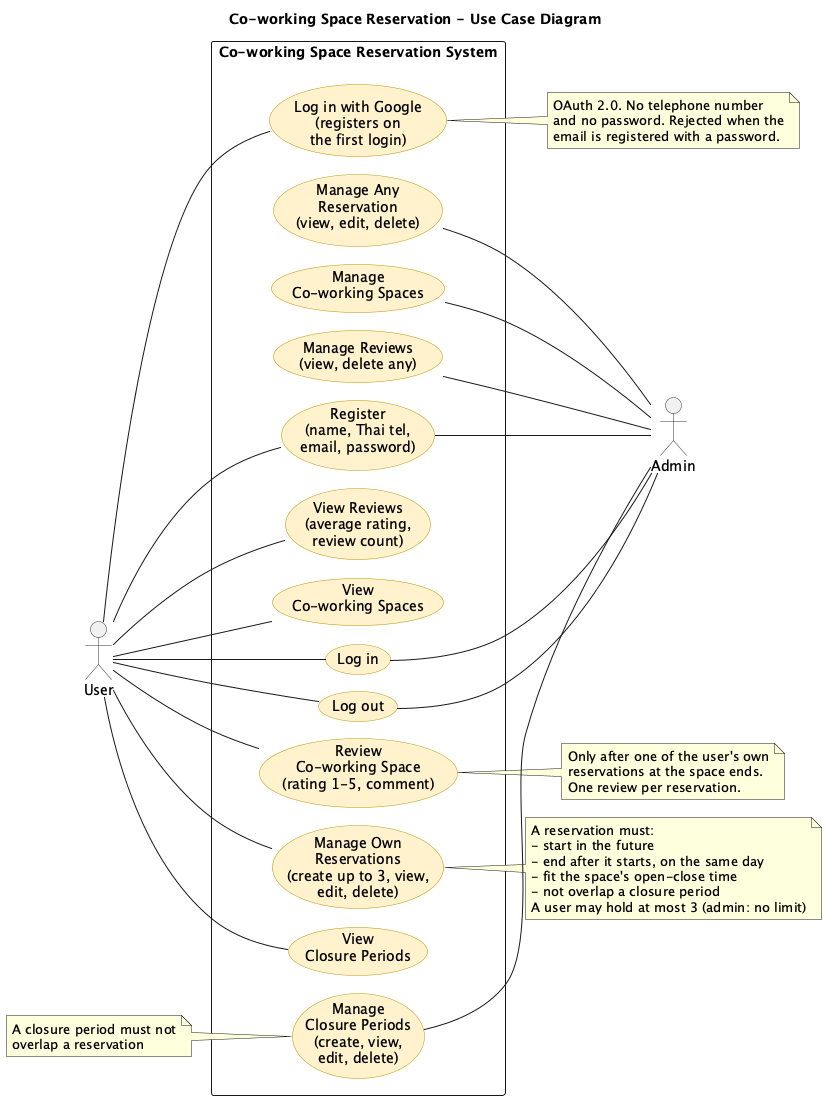

The diagram above was rendered by PlantUML. Its source (embedded in the PNG):
@startuml
title Co-working Space Reservation - Use Case Diagram
left to right direction
skinparam packageStyle rectangle
skinparam usecase {
  BackgroundColor #FFF2CC
  BorderColor #B7950B
}
skinparam actorBorderColor #333333

actor "User" as user
actor "Admin" as admin

rectangle "Co-working Space Reservation System" {
  usecase "Register\n(name, Thai tel,\nemail, password)" as register
  usecase "Log in" as login
  usecase "Log in with Google\n(registers on\nthe first login)" as googleLogin
  usecase "Log out" as logout
  usecase "View\nCo-working Spaces" as viewSpaces
  usecase "View\nClosure Periods" as viewClosures
  usecase "View Reviews\n(average rating,\nreview count)" as viewReviews
  usecase "Review\nCo-working Space\n(rating 1-5, comment)" as review
  usecase "Manage Own\nReservations\n(create up to 3, view,\nedit, delete)" as manageOwn
  usecase "Manage Any\nReservation\n(view, edit, delete)" as manageAny
  usecase "Manage\nCo-working Spaces" as manageSpaces
  usecase "Manage\nClosure Periods\n(create, view,\nedit, delete)" as manageClosures
  usecase "Manage Reviews\n(view, delete any)" as manageReviews
}

user -- register
user -- login
user -- googleLogin
user -- logout
user -- viewSpaces
user -- viewClosures
user -- manageOwn
user -- viewReviews
user -- review

register -- admin
login -- admin
logout -- admin
manageAny -- admin
manageSpaces -- admin
manageClosures -- admin
manageReviews -- admin

note right of manageOwn
  A reservation must:
  - start in the future
  - end after it starts, on the same day
  - fit the space's open-close time
  - not overlap a closure period
  A user may hold at most 3 (admin: no limit)
end note

note right of review
  Only after one of the user's own
  reservations at the space ends.
  One review per reservation.
end note

note right of googleLogin
  OAuth 2.0. No telephone number
  and no password. Rejected when the
  email is registered with a password.
end note

note left of manageClosures
  A closure period must not
  overlap a reservation
end note
@enduml